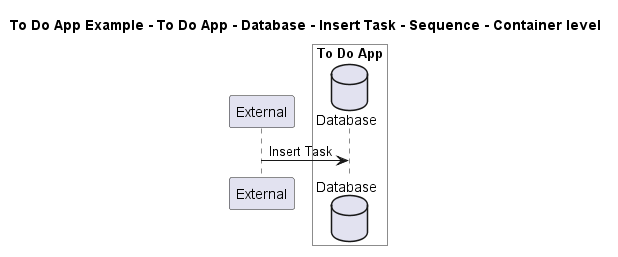

The diagram above was rendered by PlantUML. Its source (embedded in the PNG):
@startuml

title To Do App Example - To Do App - Database - Insert Task - Sequence - Container level

participant "External" as C4InterFlow.SoftwareSystems.ExternalSystem

box "To Do App" #White
    database "Database" as ToDoAppExample.SoftwareSystems.ToDoApp.Containers.Database
end box


C4InterFlow.SoftwareSystems.ExternalSystem -> ToDoAppExample.SoftwareSystems.ToDoApp.Containers.Database : Insert Task


@enduml